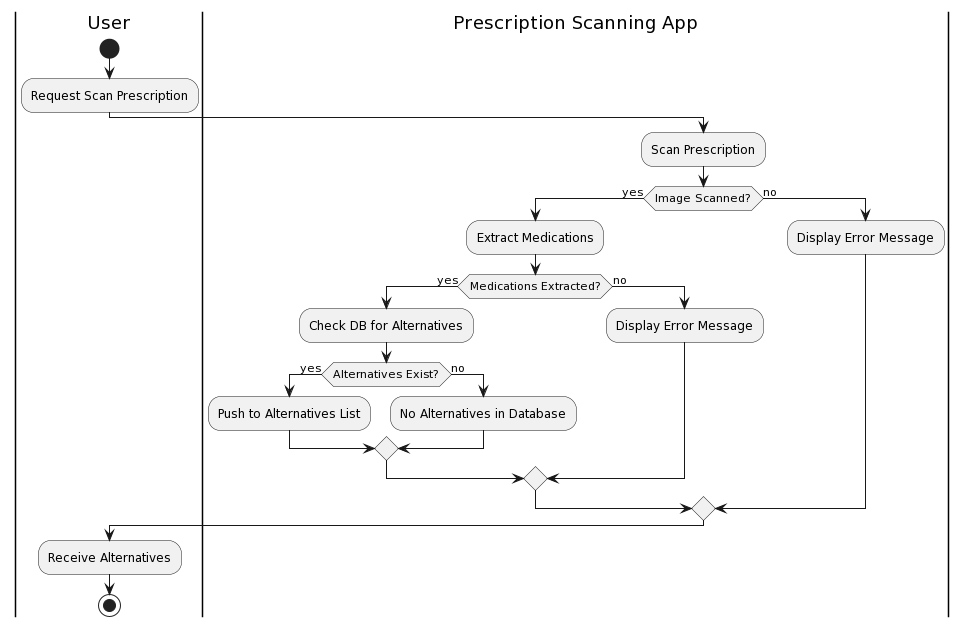

The diagram above was rendered by PlantUML. Its source (embedded in the PNG):
@startuml
|User|
start
:Request Scan Prescription;
|Prescription Scanning App|
:Scan Prescription;
if (Image Scanned?) then (yes)
  :Extract Medications;
  if (Medications Extracted?) then (yes)
    :Check DB for Alternatives;
    if (Alternatives Exist?) then (yes)
      :Push to Alternatives List;
    else (no)
      :No Alternatives in Database;
    endif
  else (no)
    :Display Error Message;
  endif
else (no)
  :Display Error Message;
endif
|User|
:Receive Alternatives;
stop
@enduml